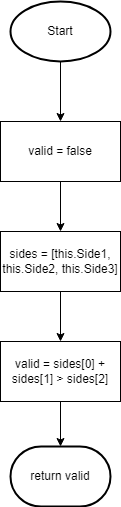

The diagram above was exported from draw.io. Its source (the exported page's mxGraphModel, read from the mxfile embedded in the PNG):
<mxGraphModel dx="1074" dy="749" grid="1" gridSize="10" guides="1" tooltips="1" connect="1" arrows="1" fold="1" page="1" pageScale="1" pageWidth="827" pageHeight="1169" math="0" shadow="0">
  <root>
    <mxCell id="0" />
    <mxCell id="1" parent="0" />
    <mxCell id="10" style="edgeStyle=none;html=1;entryX=0.5;entryY=0;entryDx=0;entryDy=0;" edge="1" parent="1" source="2" target="6">
      <mxGeometry relative="1" as="geometry" />
    </mxCell>
    <mxCell id="2" value="Start" style="strokeWidth=2;html=1;shape=mxgraph.flowchart.start_1;whiteSpace=wrap;" vertex="1" parent="1">
      <mxGeometry x="364" y="80" width="100" height="60" as="geometry" />
    </mxCell>
    <mxCell id="11" style="edgeStyle=none;html=1;entryX=0.5;entryY=0;entryDx=0;entryDy=0;" edge="1" parent="1" source="6" target="7">
      <mxGeometry relative="1" as="geometry" />
    </mxCell>
    <mxCell id="6" value="valid = false" style="rounded=0;whiteSpace=wrap;html=1;" vertex="1" parent="1">
      <mxGeometry x="354" y="200" width="120" height="60" as="geometry" />
    </mxCell>
    <mxCell id="12" style="edgeStyle=none;html=1;entryX=0.5;entryY=0;entryDx=0;entryDy=0;" edge="1" parent="1" source="7" target="8">
      <mxGeometry relative="1" as="geometry" />
    </mxCell>
    <mxCell id="7" value="sides = [this.Side1, this.Side2, this.Side3]" style="rounded=0;whiteSpace=wrap;html=1;" vertex="1" parent="1">
      <mxGeometry x="354" y="310" width="120" height="60" as="geometry" />
    </mxCell>
    <mxCell id="13" style="edgeStyle=none;html=1;entryX=0.5;entryY=0;entryDx=0;entryDy=0;entryPerimeter=0;" edge="1" parent="1" source="8" target="9">
      <mxGeometry relative="1" as="geometry" />
    </mxCell>
    <mxCell id="8" value="valid = sides[0] + sides[1] &amp;gt; sides[2]" style="rounded=0;whiteSpace=wrap;html=1;" vertex="1" parent="1">
      <mxGeometry x="354" y="420" width="120" height="60" as="geometry" />
    </mxCell>
    <mxCell id="9" value="return valid" style="strokeWidth=2;html=1;shape=mxgraph.flowchart.terminator;whiteSpace=wrap;" vertex="1" parent="1">
      <mxGeometry x="364" y="525" width="100" height="60" as="geometry" />
    </mxCell>
  </root>
</mxGraphModel>